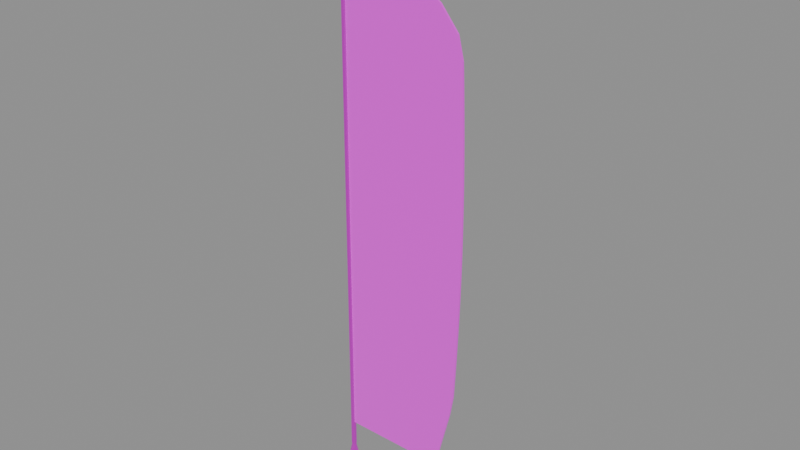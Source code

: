 # Source: feather_flags.blend  (saved by Blender 4.2.67; exported with 4.5.12 LTS)
import bpy
from mathutils import Matrix  # noqa: F401  (used for matrix-valued properties, if any)

bpy.ops.wm.read_factory_settings(use_empty=True)
scene = bpy.context.scene
scene.name = 'Scene'

# ---- images (referenced by path relative to the original .blend; pixels are not part of the script)
import os
ASSET_DIR = os.environ.get("B2B_ASSET_DIR", "")  # directory of the original .blend (textures are referenced by path, not embedded)
HERE = os.path.dirname(os.path.abspath(__file__))  # packed textures are extracted next to this script under _unpacked/

def load_image(name, relpath, width, height, colorspace="sRGB"):
    """Load a texture the original file referenced (path relative to the .blend, or extracted next to this script)."""
    p = next((c for c in (os.path.join(HERE, relpath), os.path.join(ASSET_DIR, relpath)) if relpath and os.path.exists(c)), "")
    if p:
        img = bpy.data.images.load(p, check_existing=True)
        img.name = name
    else:  # same state as the original file: an image datablock whose file is absent (Cycles renders it pink)
        img = bpy.data.images.new(name, width, height)
        img.source = "FILE"
        img.filepath = "//" + (relpath or name)
    img.colorspace_settings.name = colorspace
    return img
img_flag_blank_orange_png = load_image('flag_blank_orange.png', 'flag_blank_orange.png', 1024, 1024, 'sRGB')
img_flag_pole_png = load_image('flag_pole.png', 'flag_pole.png', 1024, 1024, 'sRGB')

# ---- materials (node trees are filled in below, after node groups)
mat_ff_cloth = bpy.data.materials.new('FF_cloth')
mat_ff_pole = bpy.data.materials.new('FF_pole')

# ---- material node trees
mat_ff_cloth.use_nodes = True; mat_ff_cloth.node_tree.nodes.clear()
_N = mat_ff_cloth.node_tree.nodes; _L = mat_ff_cloth.node_tree.links
n0 = _N.new('ShaderNodeOutputMaterial'); n0.name = 'Material Output'; n0.location = (0, 0)
n1 = _N.new('ShaderNodeBsdfPrincipled'); n1.name = 'Principled BSDF'; n1.location = (0, 0)
n1.inputs[2].default_value = 0.7
n1.inputs[24].default_value = 0.2
n2 = _N.new('ShaderNodeTexImage'); n2.name = 'Image Texture'; n2.location = (0, 0)
n2.image = img_flag_blank_orange_png
_L.new(n1.outputs[0], n0.inputs[0])
_L.new(n2.outputs[0], n1.inputs[0])
n0.is_active_output = True
mat_ff_pole.use_nodes = True; mat_ff_pole.node_tree.nodes.clear()
_N = mat_ff_pole.node_tree.nodes; _L = mat_ff_pole.node_tree.links
n0 = _N.new('ShaderNodeOutputMaterial'); n0.name = 'Material Output'; n0.location = (0, 0)
n1 = _N.new('ShaderNodeBsdfPrincipled'); n1.name = 'Principled BSDF'; n1.location = (0, 0)
n1.inputs[1].default_value = 0.7
n1.inputs[2].default_value = 0.35
n1.inputs[24].default_value = 0.2
n2 = _N.new('ShaderNodeTexImage'); n2.name = 'Image Texture'; n2.location = (0, 0)
n2.image = img_flag_pole_png
_L.new(n1.outputs[0], n0.inputs[0])
_L.new(n2.outputs[0], n1.inputs[0])
n0.is_active_output = True

# ---- meshes
me_feather_cloth = bpy.data.meshes.new('feather_cloth')
me_feather_cloth.from_pydata([(0.0, -0.006, 0.18), (0.0, -0.006, 0.3225), (0.0, -0.006, 0.465), (0.0, -0.006, 0.6075), (0.0, -0.006, 0.75), (0.0, -0.006, 0.8925), (0.0, -0.006, 1.035), (0.0, -0.006, 1.178), (0.0, -0.006, 1.32), (0.0, -0.006, 1.462), (0.0, -0.006, 1.605), (0.0, -0.006, 1.747), (0.0, -0.006, 1.89), (0.0, -0.006, 2.033), (0.0, -0.006, 2.175), (0.0, -0.006, 2.318), (0.0, -0.006, 2.46), (0.0, -0.006, 2.602), (0.0, -0.006, 2.745), (0.0, -0.006, 2.888), (0.0, -0.006, 3.03), (0.0, -0.006, 3.172), (0.0, -0.006, 3.315), (0.0, -0.006, 3.457), (0.0, -0.006, 3.6), (0.2542, -0.006, 3.457), (0.4868, -0.006, 3.315), (0.6718, -0.006, 3.172), (0.7882, -0.006, 3.03), (0.8234, -0.006, 2.888), (0.8301, -0.006, 2.745), (0.8359, -0.006, 2.602), (0.8409, -0.006, 2.46), (0.8448, -0.006, 2.318), (0.8477, -0.006, 2.175), (0.8494, -0.006, 2.033), (0.85, -0.006, 1.89), (0.8494, -0.006, 1.747), (0.8477, -0.006, 1.605), (0.8448, -0.006, 1.462), (0.8409, -0.006, 1.32), (0.8359, -0.006, 1.178), (0.8301, -0.006, 1.035), (0.8234, -0.006, 0.8925), (0.816, -0.006, 0.75), (0.7919, -0.006, 0.6075), (0.757, -0.006, 0.465), (0.7223, -0.006, 0.3225), (0.6882, -0.006, 0.18), (0.0, 0.006, 0.18), (0.0, 0.006, 0.3225), (0.0, 0.006, 0.465), (0.0, 0.006, 0.6075), (0.0, 0.006, 0.75), (0.0, 0.006, 0.8925), (0.0, 0.006, 1.035), (0.0, 0.006, 1.178), (0.0, 0.006, 1.32), (0.0, 0.006, 1.462), (0.0, 0.006, 1.605), (0.0, 0.006, 1.747), (0.0, 0.006, 1.89), (0.0, 0.006, 2.033), (0.0, 0.006, 2.175), (0.0, 0.006, 2.318), (0.0, 0.006, 2.46), (0.0, 0.006, 2.602), (0.0, 0.006, 2.745), (0.0, 0.006, 2.888), (0.0, 0.006, 3.03), (0.0, 0.006, 3.172), (0.0, 0.006, 3.315), (0.0, 0.006, 3.457), (0.0, 0.006, 3.6), (0.2542, 0.006, 3.457), (0.4868, 0.006, 3.315), (0.6718, 0.006, 3.172), (0.7882, 0.006, 3.03), (0.8234, 0.006, 2.888), (0.8301, 0.006, 2.745), (0.8359, 0.006, 2.602), (0.8409, 0.006, 2.46), (0.8448, 0.006, 2.318), (0.8477, 0.006, 2.175), (0.8494, 0.006, 2.033), (0.85, 0.006, 1.89), (0.8494, 0.006, 1.747), (0.8477, 0.006, 1.605), (0.8448, 0.006, 1.462), (0.8409, 0.006, 1.32), (0.8359, 0.006, 1.178), (0.8301, 0.006, 1.035), (0.8234, 0.006, 0.8925), (0.816, 0.006, 0.75), (0.7919, 0.006, 0.6075), (0.757, 0.006, 0.465), (0.7223, 0.006, 0.3225), (0.6882, 0.006, 0.18)], [], [(48, 47, 46, 45, 44, 43, 42, 41, 40, 39, 38, 37, 36, 35, 34, 33, 32, 31, 30, 29, 28, 27, 26, 25, 24, 23, 22, 21, 20, 19, 18, 17, 16, 15, 14, 13, 12, 11, 10, 9, 8, 7, 6, 5, 4, 3, 2, 1, 0), (49, 50, 51, 52, 53, 54, 55, 56, 57, 58, 59, 60, 61, 62, 63, 64, 65, 66, 67, 68, 69, 70, 71, 72, 73, 74, 75, 76, 77, 78, 79, 80, 81, 82, 83, 84, 85, 86, 87, 88, 89, 90, 91, 92, 93, 94, 95, 96, 97), (0, 1, 50, 49), (1, 2, 51, 50), (2, 3, 52, 51), (3, 4, 53, 52), (4, 5, 54, 53), (5, 6, 55, 54), (6, 7, 56, 55), (7, 8, 57, 56), (8, 9, 58, 57), (9, 10, 59, 58), (10, 11, 60, 59), (11, 12, 61, 60), (12, 13, 62, 61), (13, 14, 63, 62), (14, 15, 64, 63), (15, 16, 65, 64), (16, 17, 66, 65), (17, 18, 67, 66), (18, 19, 68, 67), (19, 20, 69, 68), (20, 21, 70, 69), (21, 22, 71, 70), (22, 23, 72, 71), (23, 24, 73, 72), (24, 25, 74, 73), (25, 26, 75, 74), (26, 27, 76, 75), (27, 28, 77, 76), (28, 29, 78, 77), (29, 30, 79, 78), (30, 31, 80, 79), (31, 32, 81, 80), (32, 33, 82, 81), (33, 34, 83, 82), (34, 35, 84, 83), (35, 36, 85, 84), (36, 37, 86, 85), (37, 38, 87, 86), (38, 39, 88, 87), (39, 40, 89, 88), (40, 41, 90, 89), (41, 42, 91, 90), (42, 43, 92, 91), (43, 44, 93, 92), (44, 45, 94, 93), (45, 46, 95, 94), (46, 47, 96, 95), (47, 48, 97, 96), (48, 0, 49, 97)])
_uv = me_feather_cloth.uv_layers.new(name='UVMap')
_uv.uv.foreach_set('vector', [0.8096, 4.869e-17, 0.8498, 0.04167, 0.8905, 0.08333, 0.9316, 0.125, 0.96, 0.1667, 0.9687, 0.2083, 0.9766, 0.25, 0.9835, 0.2917, 0.9893, 0.3333, 0.9939, 0.375, 0.9973, 0.4167, 0.9993, 0.4583, 1.0, 0.5, 0.9993, 0.5417, 0.9973, 0.5833, 0.9939, 0.625, 0.9893, 0.6667, 0.9835, 0.7083, 0.9766, 0.75, 0.9687, 0.7917, 0.9273, 0.8333, 0.7904, 0.875, 0.5727, 0.9167, 0.2991, 0.9583, 0.0, 1.0, 0.0, 0.9583, 0.0, 0.9167, 0.0, 0.875, 0.0, 0.8333, 0.0, 0.7917, 0.0, 0.75, 0.0, 0.7083, 0.0, 0.6667, 0.0, 0.625, 0.0, 0.5833, 0.0, 0.5417, 0.0, 0.5, 0.0, 0.4583, 0.0, 0.4167, 0.0, 0.375, 0.0, 0.3333, 0.0, 0.2917, 0.0, 0.25, 0.0, 0.2083, 0.0, 0.1667, 0.0, 0.125, 0.0, 0.08333, 0.0, 0.04167, 0.0, 0.0, 0.0, 0.0, 0.0, 0.04167, 0.0, 0.08333, 0.0, 0.125, 0.0, 0.1667, 0.0, 0.2083, 0.0, 0.25, 0.0, 0.2917, 0.0, 0.3333, 0.0, 0.375, 0.0, 0.4167, 0.0, 0.4583, 0.0, 0.5, 0.0, 0.5417, 0.0, 0.5833, 0.0, 0.625, 0.0, 0.6667, 0.0, 0.7083, 0.0, 0.75, 0.0, 0.7917, 0.0, 0.8333, 0.0, 0.875, 0.0, 0.9167, 0.0, 0.9583, 0.0, 1.0, 0.2991, 0.9583, 0.5727, 0.9167, 0.7904, 0.875, 0.9273, 0.8333, 0.9687, 0.7917, 0.9766, 0.75, 0.9835, 0.7083, 0.9893, 0.6667, 0.9939, 0.625, 0.9973, 0.5833, 0.9993, 0.5417, 1.0, 0.5, 0.9993, 0.4583, 0.9973, 0.4167, 0.9939, 0.375, 0.9893, 0.3333, 0.9835, 0.2917, 0.9766, 0.25, 0.9687, 0.2083, 0.96, 0.1667, 0.9316, 0.125, 0.8905, 0.08333, 0.8498, 0.04167, 0.8096, 4.869e-17, 0.0, 0.0, 0.0, 0.04167, 0.0, 0.04167, 0.0, 0.0, 0.0, 0.04167, 0.0, 0.08333, 0.0, 0.08333, 0.0, 0.04167, 0.0, 0.08333, 0.0, 0.125, 0.0, 0.125, 0.0, 0.08333, 0.0, 0.125, 0.0, 0.1667, 0.0, 0.1667, 0.0, 0.125, 0.0, 0.1667, 0.0, 0.2083, 0.0, 0.2083, 0.0, 0.1667, 0.0, 0.2083, 0.0, 0.25, 0.0, 0.25, 0.0, 0.2083, 0.0, 0.25, 0.0, 0.2917, 0.0, 0.2917, 0.0, 0.25, 0.0, 0.2917, 0.0, 0.3333, 0.0, 0.3333, 0.0, 0.2917, 0.0, 0.3333, 0.0, 0.375, 0.0, 0.375, 0.0, 0.3333, 0.0, 0.375, 0.0, 0.4167, 0.0, 0.4167, 0.0, 0.375, 0.0, 0.4167, 0.0, 0.4583, 0.0, 0.4583, 0.0, 0.4167, 0.0, 0.4583, 0.0, 0.5, 0.0, 0.5, 0.0, 0.4583, 0.0, 0.5, 0.0, 0.5417, 0.0, 0.5417, 0.0, 0.5, 0.0, 0.5417, 0.0, 0.5833, 0.0, 0.5833, 0.0, 0.5417, 0.0, 0.5833, 0.0, 0.625, 0.0, 0.625, 0.0, 0.5833, 0.0, 0.625, 0.0, 0.6667, 0.0, 0.6667, 0.0, 0.625, 0.0, 0.6667, 0.0, 0.7083, 0.0, 0.7083, 0.0, 0.6667, 0.0, 0.7083, 0.0, 0.75, 0.0, 0.75, 0.0, 0.7083, 0.0, 0.75, 0.0, 0.7917, 0.0, 0.7917, 0.0, 0.75, 0.0, 0.7917, 0.0, 0.8333, 0.0, 0.8333, 0.0, 0.7917, 0.0, 0.8333, 0.0, 0.875, 0.0, 0.875, 0.0, 0.8333, 0.0, 0.875, 0.0, 0.9167, 0.0, 0.9167, 0.0, 0.875, 0.0, 0.9167, 0.0, 0.9583, 0.0, 0.9583, 0.0, 0.9167, 0.0, 0.9583, 0.0, 1.0, 0.0, 1.0, 0.0, 0.9583, 0.0, 1.0, 0.2991, 0.9583, 0.2991, 0.9583, 0.0, 1.0, 0.2991, 0.9583, 0.5727, 0.9167, 0.5727, 0.9167, 0.2991, 0.9583, 0.5727, 0.9167, 0.7904, 0.875, 0.7904, 0.875, 0.5727, 0.9167, 0.7904, 0.875, 0.9273, 0.8333, 0.9273, 0.8333, 0.7904, 0.875, 0.9273, 0.8333, 0.9687, 0.7917, 0.9687, 0.7917, 0.9273, 0.8333, 0.9687, 0.7917, 0.9766, 0.75, 0.9766, 0.75, 0.9687, 0.7917, 0.9766, 0.75, 0.9835, 0.7083, 0.9835, 0.7083, 0.9766, 0.75, 0.9835, 0.7083, 0.9893, 0.6667, 0.9893, 0.6667, 0.9835, 0.7083, 0.9893, 0.6667, 0.9939, 0.625, 0.9939, 0.625, 0.9893, 0.6667, 0.9939, 0.625, 0.9973, 0.5833, 0.9973, 0.5833, 0.9939, 0.625, 0.9973, 0.5833, 0.9993, 0.5417, 0.9993, 0.5417, 0.9973, 0.5833, 0.9993, 0.5417, 1.0, 0.5, 1.0, 0.5, 0.9993, 0.5417, 1.0, 0.5, 0.9993, 0.4583, 0.9993, 0.4583, 1.0, 0.5, 0.9993, 0.4583, 0.9973, 0.4167, 0.9973, 0.4167, 0.9993, 0.4583, 0.9973, 0.4167, 0.9939, 0.375, 0.9939, 0.375, 0.9973, 0.4167, 0.9939, 0.375, 0.9893, 0.3333, 0.9893, 0.3333, 0.9939, 0.375, 0.9893, 0.3333, 0.9835, 0.2917, 0.9835, 0.2917, 0.9893, 0.3333, 0.9835, 0.2917, 0.9766, 0.25, 0.9766, 0.25, 0.9835, 0.2917, 0.9766, 0.25, 0.9687, 0.2083, 0.9687, 0.2083, 0.9766, 0.25, 0.9687, 0.2083, 0.96, 0.1667, 0.96, 0.1667, 0.9687, 0.2083, 0.96, 0.1667, 0.9316, 0.125, 0.9316, 0.125, 0.96, 0.1667, 0.9316, 0.125, 0.8905, 0.08333, 0.8905, 0.08333, 0.9316, 0.125, 0.8905, 0.08333, 0.8498, 0.04167, 0.8498, 0.04167, 0.8905, 0.08333, 0.8498, 0.04167, 0.8096, 4.869e-17, 0.8096, 4.869e-17, 0.8498, 0.04167, 0.8096, 4.869e-17, 0.0, 0.0, 0.0, 0.0, 0.8096, 4.869e-17])
me_feather_cloth.materials.append(mat_ff_cloth)
me_feather_cloth.update()
me_cylinder = bpy.data.meshes.new('Cylinder')
me_cylinder.from_pydata([(0.0, 0.018, -1.875), (0.0, 0.018, 1.875), (0.009, 0.01559, -1.875), (0.009, 0.01559, 1.875), (0.01559, 0.009, -1.875), (0.01559, 0.009, 1.875), (0.018, 0.0, -1.875), (0.018, 0.0, 1.875), (0.01559, -0.009, -1.875), (0.01559, -0.009, 1.875), (0.009, -0.01559, -1.875), (0.009, -0.01559, 1.875), (0.0, -0.018, -1.875), (0.0, -0.018, 1.875), (-0.009, -0.01559, -1.875), (-0.009, -0.01559, 1.875), (-0.01559, -0.009, -1.875), (-0.01559, -0.009, 1.875), (-0.018, 0.0, -1.875), (-0.018, 0.0, 1.875), (-0.01559, 0.009, -1.875), (-0.01559, 0.009, 1.875), (-0.009, 0.01559, -1.875), (-0.009, 0.01559, 1.875)], [], [(0, 1, 3, 2), (2, 3, 5, 4), (4, 5, 7, 6), (6, 7, 9, 8), (8, 9, 11, 10), (10, 11, 13, 12), (12, 13, 15, 14), (14, 15, 17, 16), (16, 17, 19, 18), (18, 19, 21, 20), (3, 1, 23, 21, 19, 17, 15, 13, 11, 9, 7, 5), (20, 21, 23, 22), (22, 23, 1, 0), (0, 2, 4, 6, 8, 10, 12, 14, 16, 18, 20, 22)])
_uv = me_cylinder.uv_layers.new(name='UVMap')
_uv.uv.foreach_set('vector', [1.0, 0.5, 1.0, 1.0, 0.9167, 1.0, 0.9167, 0.5, 0.9167, 0.5, 0.9167, 1.0, 0.8333, 1.0, 0.8333, 0.5, 0.8333, 0.5, 0.8333, 1.0, 0.75, 1.0, 0.75, 0.5, 0.75, 0.5, 0.75, 1.0, 0.6667, 1.0, 0.6667, 0.5, 0.6667, 0.5, 0.6667, 1.0, 0.5833, 1.0, 0.5833, 0.5, 0.5833, 0.5, 0.5833, 1.0, 0.5, 1.0, 0.5, 0.5, 0.5, 0.5, 0.5, 1.0, 0.4167, 1.0, 0.4167, 0.5, 0.4167, 0.5, 0.4167, 1.0, 0.3333, 1.0, 0.3333, 0.5, 0.3333, 0.5, 0.3333, 1.0, 0.25, 1.0, 0.25, 0.5, 0.25, 0.5, 0.25, 1.0, 0.1667, 1.0, 0.1667, 0.5, 0.37, 0.4578, 0.25, 0.49, 0.13, 0.4578, 0.04215, 0.37, 0.01, 0.25, 0.04215, 0.13, 0.13, 0.04215, 0.25, 0.01, 0.37, 0.04215, 0.4578, 0.13, 0.49, 0.25, 0.4578, 0.37, 0.1667, 0.5, 0.1667, 1.0, 0.08333, 1.0, 0.08333, 0.5, 0.08333, 0.5, 0.08333, 1.0, 7.451e-08, 1.0, 7.451e-08, 0.5, 0.75, 0.49, 0.87, 0.4578, 0.9578, 0.37, 0.99, 0.25, 0.9578, 0.13, 0.87, 0.04215, 0.75, 0.01, 0.63, 0.04215, 0.5422, 0.13, 0.51, 0.25, 0.5422, 0.37, 0.63, 0.4578])
me_cylinder.materials.append(mat_ff_pole)
me_cylinder.update()
me_cone = bpy.data.meshes.new('Cone')
me_cone.from_pydata([(0.0, 0.05, -0.11), (0.03536, 0.03536, -0.11), (0.05, 0.0, -0.11), (0.03536, -0.03536, -0.11), (0.0, -0.05, -0.11), (-0.03536, -0.03536, -0.11), (-0.05, 0.0, -0.11), (-0.03536, 0.03536, -0.11), (0.0, 0.0, 0.11)], [], [(0, 8, 1), (1, 8, 2), (2, 8, 3), (3, 8, 4), (4, 8, 5), (5, 8, 6), (0, 1, 2, 3, 4, 5, 6, 7), (6, 8, 7), (7, 8, 0)])
_uv = me_cone.uv_layers.new(name='UVMap')
_uv.uv.foreach_set('vector', [0.25, 0.49, 0.25, 0.25, 0.4197, 0.4197, 0.4197, 0.4197, 0.25, 0.25, 0.49, 0.25, 0.49, 0.25, 0.25, 0.25, 0.4197, 0.08029, 0.4197, 0.08029, 0.25, 0.25, 0.25, 0.01, 0.25, 0.01, 0.25, 0.25, 0.08029, 0.08029, 0.08029, 0.08029, 0.25, 0.25, 0.01, 0.25, 0.75, 0.49, 0.9197, 0.4197, 0.99, 0.25, 0.9197, 0.08029, 0.75, 0.01, 0.5803, 0.08029, 0.51, 0.25, 0.5803, 0.4197, 0.01, 0.25, 0.25, 0.25, 0.08029, 0.4197, 0.08029, 0.4197, 0.25, 0.25, 0.25, 0.49])
me_cone.materials.append(mat_ff_pole)
me_cone.update()

# ---- objects
ob_feather_cloth = bpy.data.objects.new('feather_cloth', me_feather_cloth)
ob_flag_pole = bpy.data.objects.new('flag_pole', me_cylinder)
ob_flag_spike = bpy.data.objects.new('flag_spike', me_cone)
ob_featherflag_root = bpy.data.objects.new('featherflag_root', None)

# ---- transforms, parenting, visibility, modifiers, constraints
ob_feather_cloth.parent = ob_featherflag_root
ob_feather_cloth.location = (0.0108, 0.0, 0.0)
ob_flag_pole.parent = ob_featherflag_root
ob_flag_pole.location = (0.0, 0.0, 1.875)
ob_flag_spike.parent = ob_featherflag_root
ob_flag_spike.location = (0.0, 0.0, -0.05)
ob_featherflag_root.location = (0.0, 0.0, 0.0)

# ---- collection membership
scene.collection.objects.link(ob_feather_cloth)
scene.collection.objects.link(ob_flag_pole)
scene.collection.objects.link(ob_flag_spike)
scene.collection.objects.link(ob_featherflag_root)

# ---- scene / render settings (as saved in the file)
scene.frame_start = 1; scene.frame_end = 250; scene.frame_set(1)
scene.render.engine = 'BLENDER_EEVEE_NEXT'
bpy.context.view_layer.update()

# ---- added for rendering (the .blend has no active camera and no usable light): camera, sun + grey world if the file has none
cam_auto = bpy.data.cameras.new('AutoCamera')
cam_auto.lens = 50.0
cam_auto.sensor_width = 36.0
cam_auto.clip_end = 1000.0
ob_auto_camera = bpy.data.objects.new('AutoCamera', cam_auto)
scene.collection.objects.link(ob_auto_camera)
ob_auto_camera.location = (4.12103, -4.45876, 4.76751)
ob_auto_camera.rotation_euler = (1.09748, -7.21219e-08, 0.694738)
scene.camera = ob_auto_camera
light_auto_sun = bpy.data.lights.new('AutoSun', 'SUN')
light_auto_sun.energy = 3.0
light_auto_sun.angle = 0.0523599
ob_auto_sun = bpy.data.objects.new('AutoSun', light_auto_sun)
scene.collection.objects.link(ob_auto_sun)
ob_auto_sun.rotation_euler = (0.872665, 0.174533, 0.523599)
if scene.world is None:
    world_auto = bpy.data.worlds.new('AutoWorld')
    world_auto.color = (0.3, 0.3, 0.3)
    scene.world = world_auto
bpy.context.view_layer.update()
